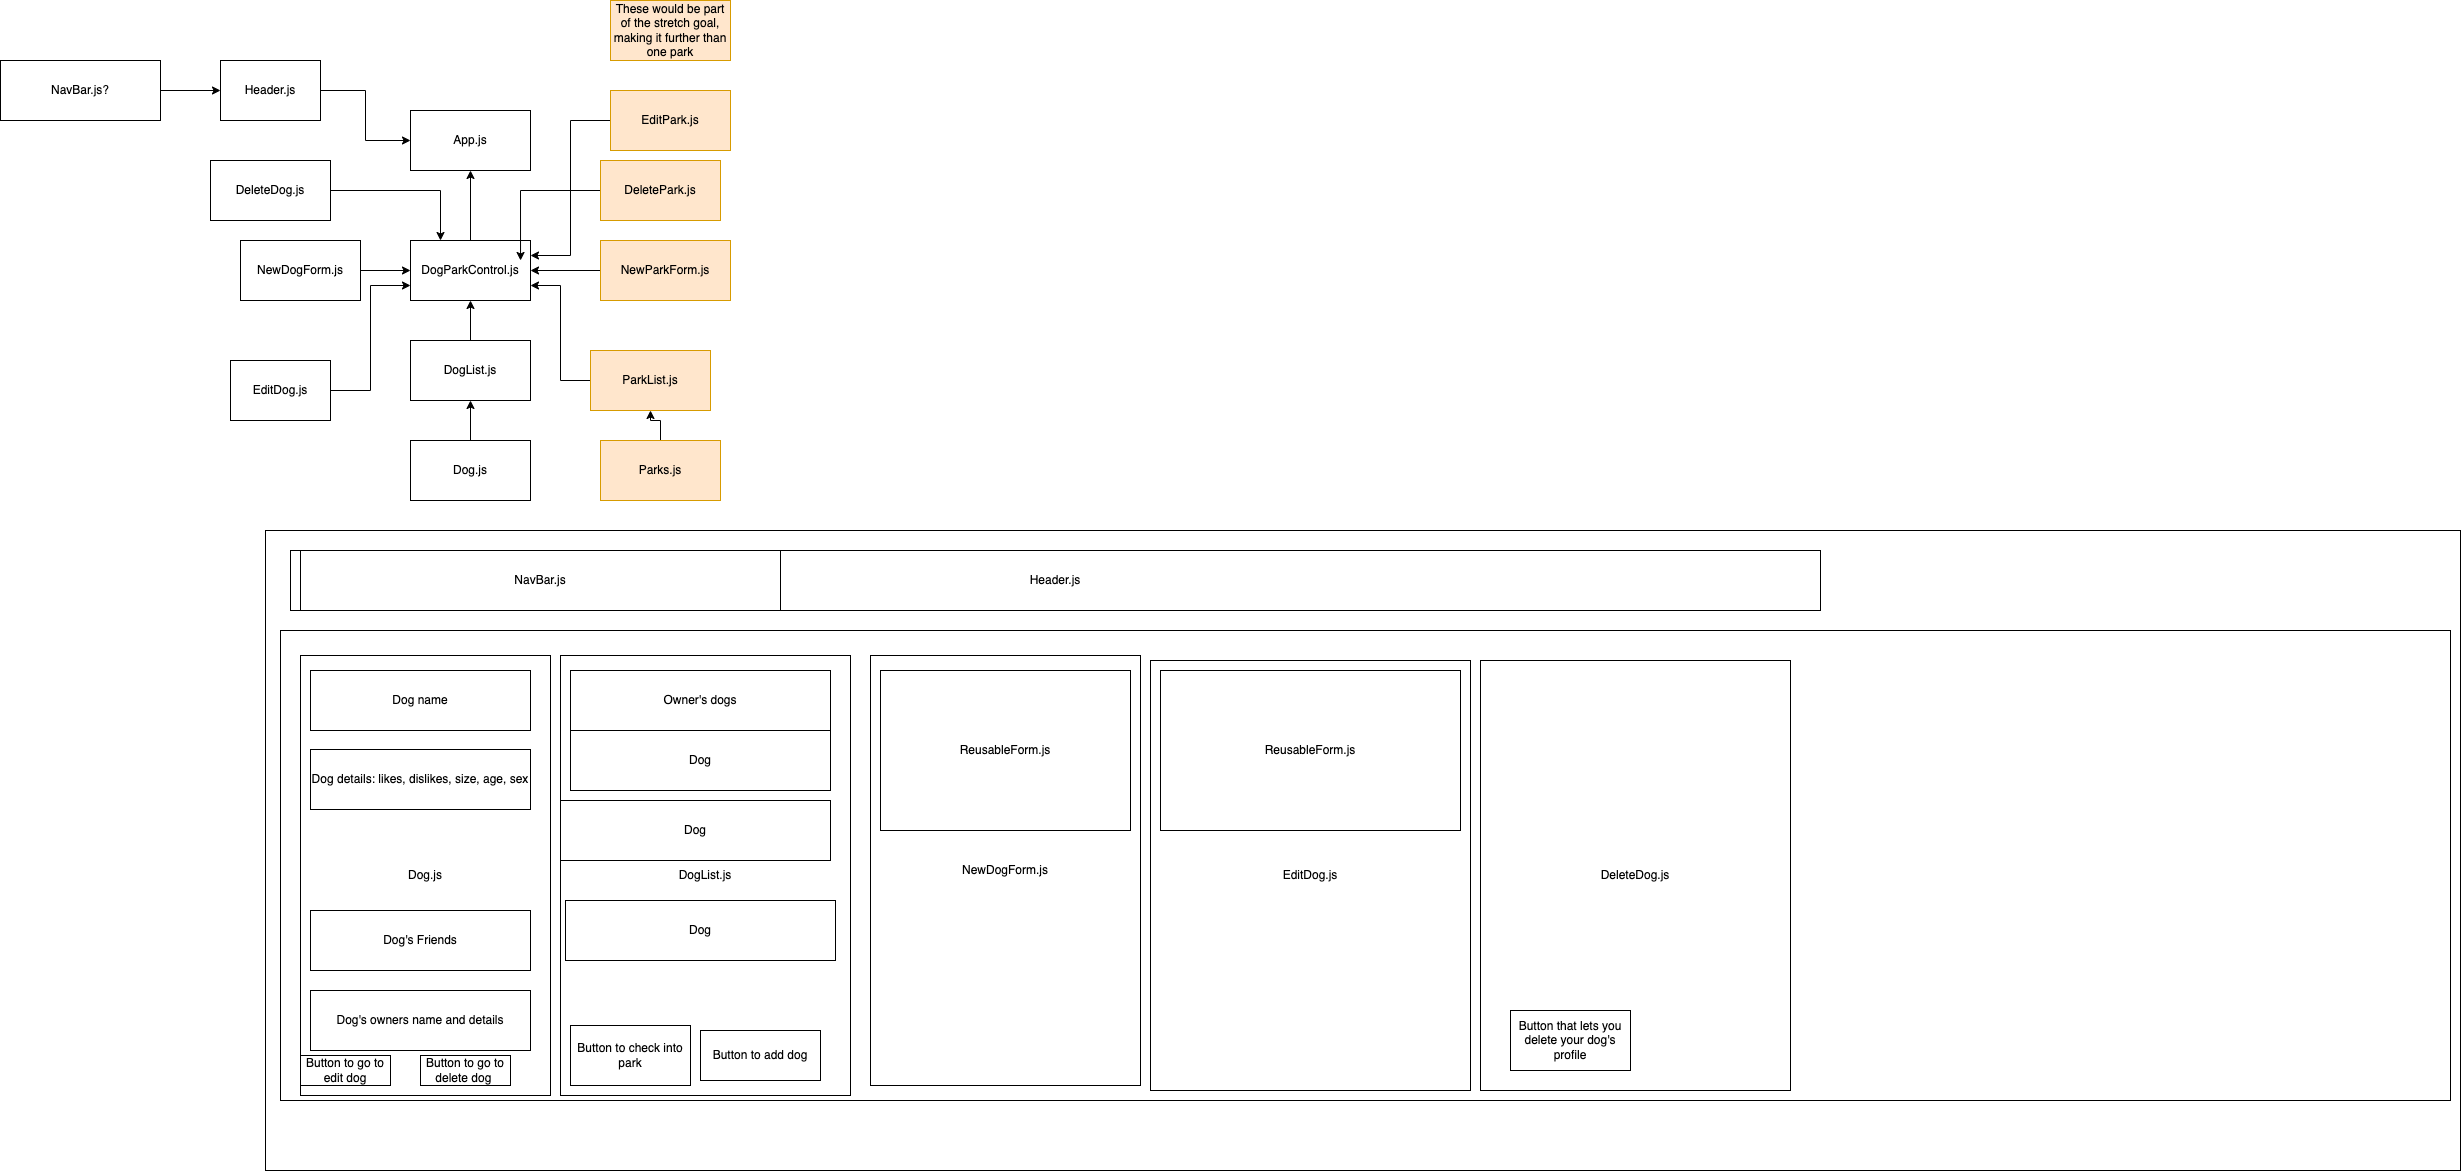

The diagram above was exported from draw.io. Its source (the exported page's mxGraphModel, read from the mxfile embedded in the PNG):
<mxGraphModel dx="1796" dy="1720" grid="1" gridSize="10" guides="1" tooltips="1" connect="1" arrows="1" fold="1" page="1" pageScale="1" pageWidth="850" pageHeight="1100" math="0" shadow="0">
  <root>
    <mxCell id="0" />
    <mxCell id="1" parent="0" />
    <mxCell id="yEwXxc0GHnKTFJ0dDXsI-1" value="" style="rounded=0;whiteSpace=wrap;html=1;" vertex="1" parent="1">
      <mxGeometry x="-165" y="80" width="2195" height="640" as="geometry" />
    </mxCell>
    <mxCell id="yEwXxc0GHnKTFJ0dDXsI-2" value="App.js" style="rounded=0;whiteSpace=wrap;html=1;" vertex="1" parent="1">
      <mxGeometry x="-20" y="-340" width="120" height="60" as="geometry" />
    </mxCell>
    <mxCell id="yEwXxc0GHnKTFJ0dDXsI-4" style="edgeStyle=orthogonalEdgeStyle;rounded=0;orthogonalLoop=1;jettySize=auto;html=1;exitX=0.5;exitY=0;exitDx=0;exitDy=0;entryX=0.5;entryY=1;entryDx=0;entryDy=0;" edge="1" parent="1" source="yEwXxc0GHnKTFJ0dDXsI-3" target="yEwXxc0GHnKTFJ0dDXsI-2">
      <mxGeometry relative="1" as="geometry" />
    </mxCell>
    <mxCell id="yEwXxc0GHnKTFJ0dDXsI-3" value="DogParkControl.js" style="rounded=0;whiteSpace=wrap;html=1;" vertex="1" parent="1">
      <mxGeometry x="-20" y="-210" width="120" height="60" as="geometry" />
    </mxCell>
    <mxCell id="yEwXxc0GHnKTFJ0dDXsI-8" style="edgeStyle=orthogonalEdgeStyle;rounded=0;orthogonalLoop=1;jettySize=auto;html=1;exitX=0.5;exitY=0;exitDx=0;exitDy=0;" edge="1" parent="1" source="yEwXxc0GHnKTFJ0dDXsI-5" target="yEwXxc0GHnKTFJ0dDXsI-3">
      <mxGeometry relative="1" as="geometry" />
    </mxCell>
    <mxCell id="yEwXxc0GHnKTFJ0dDXsI-5" value="DogList.js" style="rounded=0;whiteSpace=wrap;html=1;" vertex="1" parent="1">
      <mxGeometry x="-20" y="-110" width="120" height="60" as="geometry" />
    </mxCell>
    <mxCell id="yEwXxc0GHnKTFJ0dDXsI-7" style="edgeStyle=orthogonalEdgeStyle;rounded=0;orthogonalLoop=1;jettySize=auto;html=1;entryX=0.5;entryY=1;entryDx=0;entryDy=0;" edge="1" parent="1" source="yEwXxc0GHnKTFJ0dDXsI-6" target="yEwXxc0GHnKTFJ0dDXsI-5">
      <mxGeometry relative="1" as="geometry" />
    </mxCell>
    <mxCell id="yEwXxc0GHnKTFJ0dDXsI-6" value="Dog.js" style="rounded=0;whiteSpace=wrap;html=1;" vertex="1" parent="1">
      <mxGeometry x="-20" y="-10" width="120" height="60" as="geometry" />
    </mxCell>
    <mxCell id="yEwXxc0GHnKTFJ0dDXsI-10" style="edgeStyle=orthogonalEdgeStyle;rounded=0;orthogonalLoop=1;jettySize=auto;html=1;" edge="1" parent="1" source="yEwXxc0GHnKTFJ0dDXsI-9" target="yEwXxc0GHnKTFJ0dDXsI-3">
      <mxGeometry relative="1" as="geometry" />
    </mxCell>
    <mxCell id="yEwXxc0GHnKTFJ0dDXsI-9" value="NewDogForm.js" style="rounded=0;whiteSpace=wrap;html=1;" vertex="1" parent="1">
      <mxGeometry x="-190" y="-210" width="120" height="60" as="geometry" />
    </mxCell>
    <mxCell id="yEwXxc0GHnKTFJ0dDXsI-13" style="edgeStyle=orthogonalEdgeStyle;rounded=0;orthogonalLoop=1;jettySize=auto;html=1;entryX=0;entryY=0.75;entryDx=0;entryDy=0;" edge="1" parent="1" source="yEwXxc0GHnKTFJ0dDXsI-11" target="yEwXxc0GHnKTFJ0dDXsI-3">
      <mxGeometry relative="1" as="geometry" />
    </mxCell>
    <mxCell id="yEwXxc0GHnKTFJ0dDXsI-11" value="EditDog.js" style="rounded=0;whiteSpace=wrap;html=1;" vertex="1" parent="1">
      <mxGeometry x="-200" y="-90" width="100" height="60" as="geometry" />
    </mxCell>
    <mxCell id="yEwXxc0GHnKTFJ0dDXsI-15" style="edgeStyle=orthogonalEdgeStyle;rounded=0;orthogonalLoop=1;jettySize=auto;html=1;exitX=1;exitY=0.5;exitDx=0;exitDy=0;entryX=0.25;entryY=0;entryDx=0;entryDy=0;" edge="1" parent="1" source="yEwXxc0GHnKTFJ0dDXsI-14" target="yEwXxc0GHnKTFJ0dDXsI-3">
      <mxGeometry relative="1" as="geometry" />
    </mxCell>
    <mxCell id="yEwXxc0GHnKTFJ0dDXsI-14" value="DeleteDog.js" style="whiteSpace=wrap;html=1;" vertex="1" parent="1">
      <mxGeometry x="-220" y="-290" width="120" height="60" as="geometry" />
    </mxCell>
    <mxCell id="yEwXxc0GHnKTFJ0dDXsI-22" style="edgeStyle=orthogonalEdgeStyle;rounded=0;orthogonalLoop=1;jettySize=auto;html=1;entryX=1;entryY=0.75;entryDx=0;entryDy=0;" edge="1" parent="1" source="yEwXxc0GHnKTFJ0dDXsI-16" target="yEwXxc0GHnKTFJ0dDXsI-3">
      <mxGeometry relative="1" as="geometry" />
    </mxCell>
    <mxCell id="yEwXxc0GHnKTFJ0dDXsI-16" value="ParkList.js" style="rounded=0;whiteSpace=wrap;html=1;fillColor=#ffe6cc;strokeColor=#d79b00;" vertex="1" parent="1">
      <mxGeometry x="160" y="-100" width="120" height="60" as="geometry" />
    </mxCell>
    <mxCell id="yEwXxc0GHnKTFJ0dDXsI-18" style="edgeStyle=orthogonalEdgeStyle;rounded=0;orthogonalLoop=1;jettySize=auto;html=1;" edge="1" parent="1" source="yEwXxc0GHnKTFJ0dDXsI-17" target="yEwXxc0GHnKTFJ0dDXsI-16">
      <mxGeometry relative="1" as="geometry" />
    </mxCell>
    <mxCell id="yEwXxc0GHnKTFJ0dDXsI-17" value="Parks.js" style="rounded=0;whiteSpace=wrap;html=1;fillColor=#ffe6cc;strokeColor=#d79b00;" vertex="1" parent="1">
      <mxGeometry x="170" y="-10" width="120" height="60" as="geometry" />
    </mxCell>
    <mxCell id="yEwXxc0GHnKTFJ0dDXsI-21" style="edgeStyle=orthogonalEdgeStyle;rounded=0;orthogonalLoop=1;jettySize=auto;html=1;entryX=1;entryY=0.5;entryDx=0;entryDy=0;" edge="1" parent="1" source="yEwXxc0GHnKTFJ0dDXsI-20" target="yEwXxc0GHnKTFJ0dDXsI-3">
      <mxGeometry relative="1" as="geometry" />
    </mxCell>
    <mxCell id="yEwXxc0GHnKTFJ0dDXsI-20" value="NewParkForm.js" style="rounded=0;whiteSpace=wrap;html=1;fillColor=#ffe6cc;strokeColor=#d79b00;" vertex="1" parent="1">
      <mxGeometry x="170" y="-210" width="130" height="60" as="geometry" />
    </mxCell>
    <mxCell id="yEwXxc0GHnKTFJ0dDXsI-24" style="edgeStyle=orthogonalEdgeStyle;rounded=0;orthogonalLoop=1;jettySize=auto;html=1;exitX=0;exitY=0.5;exitDx=0;exitDy=0;entryX=1;entryY=0.25;entryDx=0;entryDy=0;" edge="1" parent="1" source="yEwXxc0GHnKTFJ0dDXsI-23" target="yEwXxc0GHnKTFJ0dDXsI-3">
      <mxGeometry relative="1" as="geometry" />
    </mxCell>
    <mxCell id="yEwXxc0GHnKTFJ0dDXsI-23" value="EditPark.js" style="rounded=0;whiteSpace=wrap;html=1;fillColor=#ffe6cc;strokeColor=#d79b00;" vertex="1" parent="1">
      <mxGeometry x="180" y="-360" width="120" height="60" as="geometry" />
    </mxCell>
    <mxCell id="yEwXxc0GHnKTFJ0dDXsI-26" style="edgeStyle=orthogonalEdgeStyle;rounded=0;orthogonalLoop=1;jettySize=auto;html=1;entryX=0.917;entryY=0.333;entryDx=0;entryDy=0;entryPerimeter=0;" edge="1" parent="1" source="yEwXxc0GHnKTFJ0dDXsI-25" target="yEwXxc0GHnKTFJ0dDXsI-3">
      <mxGeometry relative="1" as="geometry" />
    </mxCell>
    <mxCell id="yEwXxc0GHnKTFJ0dDXsI-25" value="DeletePark.js" style="rounded=0;whiteSpace=wrap;html=1;fillColor=#ffe6cc;strokeColor=#d79b00;" vertex="1" parent="1">
      <mxGeometry x="170" y="-290" width="120" height="60" as="geometry" />
    </mxCell>
    <mxCell id="yEwXxc0GHnKTFJ0dDXsI-28" style="edgeStyle=orthogonalEdgeStyle;rounded=0;orthogonalLoop=1;jettySize=auto;html=1;entryX=0;entryY=0.5;entryDx=0;entryDy=0;" edge="1" parent="1" source="yEwXxc0GHnKTFJ0dDXsI-27" target="yEwXxc0GHnKTFJ0dDXsI-2">
      <mxGeometry relative="1" as="geometry" />
    </mxCell>
    <mxCell id="yEwXxc0GHnKTFJ0dDXsI-27" value="Header.js" style="rounded=0;whiteSpace=wrap;html=1;" vertex="1" parent="1">
      <mxGeometry x="-210" y="-390" width="100" height="60" as="geometry" />
    </mxCell>
    <mxCell id="yEwXxc0GHnKTFJ0dDXsI-29" value="DogParkControl.js" style="rounded=0;whiteSpace=wrap;html=1;" vertex="1" parent="1">
      <mxGeometry x="-150" y="180" width="2170" height="470" as="geometry" />
    </mxCell>
    <mxCell id="yEwXxc0GHnKTFJ0dDXsI-31" value="Dog.js" style="rounded=0;whiteSpace=wrap;html=1;" vertex="1" parent="1">
      <mxGeometry x="-130" y="205" width="250" height="440" as="geometry" />
    </mxCell>
    <mxCell id="yEwXxc0GHnKTFJ0dDXsI-32" value="DogList.js" style="rounded=0;whiteSpace=wrap;html=1;" vertex="1" parent="1">
      <mxGeometry x="130" y="205" width="290" height="440" as="geometry" />
    </mxCell>
    <mxCell id="yEwXxc0GHnKTFJ0dDXsI-33" value="Header.js" style="rounded=0;whiteSpace=wrap;html=1;" vertex="1" parent="1">
      <mxGeometry x="-140" y="100" width="1530" height="60" as="geometry" />
    </mxCell>
    <mxCell id="yEwXxc0GHnKTFJ0dDXsI-34" value="NewDogForm.js" style="rounded=0;whiteSpace=wrap;html=1;" vertex="1" parent="1">
      <mxGeometry x="440" y="205" width="270" height="430" as="geometry" />
    </mxCell>
    <mxCell id="yEwXxc0GHnKTFJ0dDXsI-36" style="edgeStyle=orthogonalEdgeStyle;rounded=0;orthogonalLoop=1;jettySize=auto;html=1;" edge="1" parent="1" source="yEwXxc0GHnKTFJ0dDXsI-35" target="yEwXxc0GHnKTFJ0dDXsI-27">
      <mxGeometry relative="1" as="geometry" />
    </mxCell>
    <mxCell id="yEwXxc0GHnKTFJ0dDXsI-35" value="NavBar.js?" style="rounded=0;whiteSpace=wrap;html=1;" vertex="1" parent="1">
      <mxGeometry x="-430" y="-390" width="160" height="60" as="geometry" />
    </mxCell>
    <mxCell id="yEwXxc0GHnKTFJ0dDXsI-37" value="EditDog.js" style="rounded=0;whiteSpace=wrap;html=1;" vertex="1" parent="1">
      <mxGeometry x="720" y="210" width="320" height="430" as="geometry" />
    </mxCell>
    <mxCell id="yEwXxc0GHnKTFJ0dDXsI-38" value="DeleteDog.js" style="rounded=0;whiteSpace=wrap;html=1;" vertex="1" parent="1">
      <mxGeometry x="1050" y="210" width="310" height="430" as="geometry" />
    </mxCell>
    <mxCell id="yEwXxc0GHnKTFJ0dDXsI-40" value="These would be part of the stretch goal, making it further than one park" style="rounded=0;whiteSpace=wrap;html=1;fillColor=#ffe6cc;strokeColor=#d79b00;" vertex="1" parent="1">
      <mxGeometry x="180" y="-450" width="120" height="60" as="geometry" />
    </mxCell>
    <mxCell id="yEwXxc0GHnKTFJ0dDXsI-41" value="Dog name" style="rounded=0;whiteSpace=wrap;html=1;" vertex="1" parent="1">
      <mxGeometry x="-120" y="220" width="220" height="60" as="geometry" />
    </mxCell>
    <mxCell id="yEwXxc0GHnKTFJ0dDXsI-42" value="Dog details: likes, dislikes, size, age, sex" style="rounded=0;whiteSpace=wrap;html=1;" vertex="1" parent="1">
      <mxGeometry x="-120" y="299" width="220" height="60" as="geometry" />
    </mxCell>
    <mxCell id="yEwXxc0GHnKTFJ0dDXsI-43" value="Dog's Friends" style="rounded=0;whiteSpace=wrap;html=1;" vertex="1" parent="1">
      <mxGeometry x="-120" y="460" width="220" height="60" as="geometry" />
    </mxCell>
    <mxCell id="yEwXxc0GHnKTFJ0dDXsI-44" value="Dog's owners name and details" style="rounded=0;whiteSpace=wrap;html=1;" vertex="1" parent="1">
      <mxGeometry x="-120" y="540" width="220" height="60" as="geometry" />
    </mxCell>
    <mxCell id="yEwXxc0GHnKTFJ0dDXsI-45" value="Owner's dogs" style="rounded=0;whiteSpace=wrap;html=1;" vertex="1" parent="1">
      <mxGeometry x="140" y="220" width="260" height="60" as="geometry" />
    </mxCell>
    <mxCell id="yEwXxc0GHnKTFJ0dDXsI-46" value="Dog" style="rounded=0;whiteSpace=wrap;html=1;" vertex="1" parent="1">
      <mxGeometry x="140" y="280" width="260" height="60" as="geometry" />
    </mxCell>
    <mxCell id="yEwXxc0GHnKTFJ0dDXsI-47" value="Dog" style="rounded=0;whiteSpace=wrap;html=1;" vertex="1" parent="1">
      <mxGeometry x="130" y="350" width="270" height="60" as="geometry" />
    </mxCell>
    <mxCell id="yEwXxc0GHnKTFJ0dDXsI-48" value="Dog" style="rounded=0;whiteSpace=wrap;html=1;" vertex="1" parent="1">
      <mxGeometry x="135" y="450" width="270" height="60" as="geometry" />
    </mxCell>
    <mxCell id="yEwXxc0GHnKTFJ0dDXsI-50" value="ReusableForm.js" style="rounded=0;whiteSpace=wrap;html=1;" vertex="1" parent="1">
      <mxGeometry x="450" y="220" width="250" height="160" as="geometry" />
    </mxCell>
    <mxCell id="yEwXxc0GHnKTFJ0dDXsI-51" value="ReusableForm.js" style="rounded=0;whiteSpace=wrap;html=1;" vertex="1" parent="1">
      <mxGeometry x="730" y="220" width="300" height="160" as="geometry" />
    </mxCell>
    <mxCell id="yEwXxc0GHnKTFJ0dDXsI-52" value="Button that lets you delete your dog's profile" style="rounded=0;whiteSpace=wrap;html=1;" vertex="1" parent="1">
      <mxGeometry x="1080" y="560" width="120" height="60" as="geometry" />
    </mxCell>
    <mxCell id="yEwXxc0GHnKTFJ0dDXsI-56" value="NavBar.js" style="rounded=0;whiteSpace=wrap;html=1;" vertex="1" parent="1">
      <mxGeometry x="-130" y="100" width="480" height="60" as="geometry" />
    </mxCell>
    <mxCell id="yEwXxc0GHnKTFJ0dDXsI-57" value="Button to check into park" style="rounded=0;whiteSpace=wrap;html=1;" vertex="1" parent="1">
      <mxGeometry x="140" y="575" width="120" height="60" as="geometry" />
    </mxCell>
    <mxCell id="yEwXxc0GHnKTFJ0dDXsI-58" value="Button to go to edit dog" style="rounded=0;whiteSpace=wrap;html=1;" vertex="1" parent="1">
      <mxGeometry x="-130" y="605" width="90" height="30" as="geometry" />
    </mxCell>
    <mxCell id="yEwXxc0GHnKTFJ0dDXsI-59" value="Button to go to delete dog&amp;nbsp;" style="rounded=0;whiteSpace=wrap;html=1;" vertex="1" parent="1">
      <mxGeometry x="-10" y="605" width="90" height="30" as="geometry" />
    </mxCell>
    <mxCell id="yEwXxc0GHnKTFJ0dDXsI-60" value="Button to add dog" style="rounded=0;whiteSpace=wrap;html=1;" vertex="1" parent="1">
      <mxGeometry x="270" y="580" width="120" height="50" as="geometry" />
    </mxCell>
  </root>
</mxGraphModel>